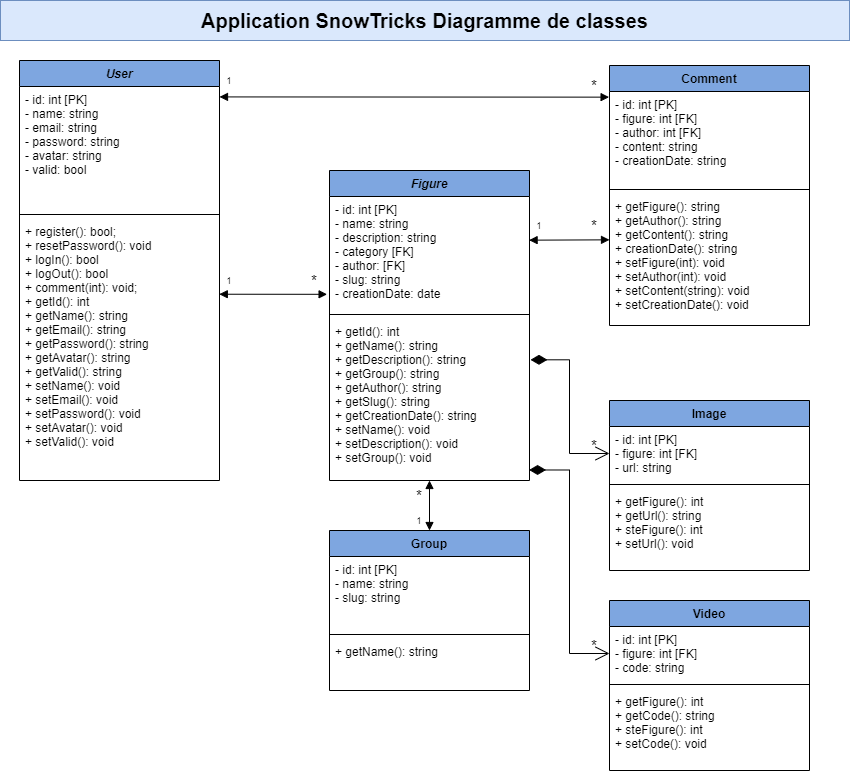

The diagram above was exported from draw.io. Its source (the exported page's mxGraphModel, read from the mxfile embedded in the PNG):
<mxGraphModel dx="1576" dy="1572" grid="1" gridSize="10" guides="1" tooltips="1" connect="1" arrows="1" fold="1" page="1" pageScale="1" pageWidth="1169" pageHeight="827" background="#ffffff" math="0" shadow="0">
  <root>
    <mxCell id="WIyWlLk6GJQsqaUBKTNV-0" />
    <mxCell id="WIyWlLk6GJQsqaUBKTNV-1" parent="WIyWlLk6GJQsqaUBKTNV-0" />
    <mxCell id="B-cW_H-7F7W4hRcBnGVq-12" value="Figure" style="swimlane;fontStyle=3;align=center;verticalAlign=top;childLayout=stackLayout;horizontal=1;startSize=26;horizontalStack=0;resizeParent=1;resizeParentMax=0;resizeLast=0;collapsible=1;marginBottom=0;fillColor=#7EA6E0;" parent="WIyWlLk6GJQsqaUBKTNV-1" vertex="1">
      <mxGeometry x="-840" y="-630" width="200" height="310" as="geometry" />
    </mxCell>
    <mxCell id="B-cW_H-7F7W4hRcBnGVq-13" value="- id: int [PK]&#10;- name: string&#10;- description: string&#10;- category [FK]&#10;- author: [FK]&#10;- slug: string&#10;- creationDate: date" style="text;strokeColor=none;fillColor=none;align=left;verticalAlign=top;spacingLeft=4;spacingRight=4;overflow=hidden;rotatable=0;points=[[0,0.5],[1,0.5]];portConstraint=eastwest;fontSize=12;" parent="B-cW_H-7F7W4hRcBnGVq-12" vertex="1">
      <mxGeometry y="26" width="200" height="114" as="geometry" />
    </mxCell>
    <mxCell id="B-cW_H-7F7W4hRcBnGVq-14" value="" style="line;strokeWidth=1;fillColor=none;align=left;verticalAlign=middle;spacingTop=-1;spacingLeft=3;spacingRight=3;rotatable=0;labelPosition=right;points=[];portConstraint=eastwest;" parent="B-cW_H-7F7W4hRcBnGVq-12" vertex="1">
      <mxGeometry y="140" width="200" height="8" as="geometry" />
    </mxCell>
    <mxCell id="B-cW_H-7F7W4hRcBnGVq-15" value="+ getId(): int&#10;+ getName(): string&#10;+ getDescription(): string&#10;+ getGroup(): string&#10;+ getAuthor(): string&#10;+ getSlug(): string&#10;+ getCreationDate(): string&#10;+ setName(): void&#10;+ setDescription(): void&#10;+ setGroup(): void" style="text;strokeColor=none;fillColor=none;align=left;verticalAlign=top;spacingLeft=4;spacingRight=4;overflow=hidden;rotatable=0;points=[[0,0.5],[1,0.5]];portConstraint=eastwest;" parent="B-cW_H-7F7W4hRcBnGVq-12" vertex="1">
      <mxGeometry y="148" width="200" height="162" as="geometry" />
    </mxCell>
    <mxCell id="B-cW_H-7F7W4hRcBnGVq-102" value="&lt;b&gt;&lt;font style=&quot;font-size: 20px;&quot;&gt;Application SnowTricks Diagramme de classes&lt;/font&gt;&lt;/b&gt;" style="text;html=1;align=center;verticalAlign=middle;whiteSpace=wrap;rounded=0;fillStyle=auto;fillColor=#dae8fc;strokeColor=#6c8ebf;" parent="WIyWlLk6GJQsqaUBKTNV-1" vertex="1">
      <mxGeometry x="-1169" y="-800" width="849" height="40" as="geometry" />
    </mxCell>
    <mxCell id="MTCPCZhycQX9ZZMTVj1y-0" value="Group" style="swimlane;fontStyle=1;align=center;verticalAlign=top;childLayout=stackLayout;horizontal=1;startSize=26;horizontalStack=0;resizeParent=1;resizeParentMax=0;resizeLast=0;collapsible=1;marginBottom=0;fillColor=#7EA6E0;" parent="WIyWlLk6GJQsqaUBKTNV-1" vertex="1">
      <mxGeometry x="-840" y="-270" width="200" height="160" as="geometry" />
    </mxCell>
    <mxCell id="MTCPCZhycQX9ZZMTVj1y-1" value="- id: int [PK]&#10;- name: string&#10;- slug: string" style="text;strokeColor=none;fillColor=none;align=left;verticalAlign=top;spacingLeft=4;spacingRight=4;overflow=hidden;rotatable=0;points=[[0,0.5],[1,0.5]];portConstraint=eastwest;fontSize=12;" parent="MTCPCZhycQX9ZZMTVj1y-0" vertex="1">
      <mxGeometry y="26" width="200" height="74" as="geometry" />
    </mxCell>
    <mxCell id="MTCPCZhycQX9ZZMTVj1y-2" value="" style="line;strokeWidth=1;fillColor=none;align=left;verticalAlign=middle;spacingTop=-1;spacingLeft=3;spacingRight=3;rotatable=0;labelPosition=right;points=[];portConstraint=eastwest;" parent="MTCPCZhycQX9ZZMTVj1y-0" vertex="1">
      <mxGeometry y="100" width="200" height="8" as="geometry" />
    </mxCell>
    <mxCell id="MTCPCZhycQX9ZZMTVj1y-3" value="+ getName(): string&#10;" style="text;strokeColor=none;fillColor=none;align=left;verticalAlign=top;spacingLeft=4;spacingRight=4;overflow=hidden;rotatable=0;points=[[0,0.5],[1,0.5]];portConstraint=eastwest;" parent="MTCPCZhycQX9ZZMTVj1y-0" vertex="1">
      <mxGeometry y="108" width="200" height="52" as="geometry" />
    </mxCell>
    <mxCell id="MTCPCZhycQX9ZZMTVj1y-8" value="Image" style="swimlane;fontStyle=1;align=center;verticalAlign=top;childLayout=stackLayout;horizontal=1;startSize=26;horizontalStack=0;resizeParent=1;resizeParentMax=0;resizeLast=0;collapsible=1;marginBottom=0;fillColor=#7EA6E0;" parent="WIyWlLk6GJQsqaUBKTNV-1" vertex="1">
      <mxGeometry x="-560" y="-400" width="200" height="170" as="geometry" />
    </mxCell>
    <mxCell id="MTCPCZhycQX9ZZMTVj1y-9" value="- id: int [PK]&#10;- figure: int [FK]&#10;- url: string" style="text;strokeColor=none;fillColor=none;align=left;verticalAlign=top;spacingLeft=4;spacingRight=4;overflow=hidden;rotatable=0;points=[[0,0.5],[1,0.5]];portConstraint=eastwest;fontSize=12;" parent="MTCPCZhycQX9ZZMTVj1y-8" vertex="1">
      <mxGeometry y="26" width="200" height="54" as="geometry" />
    </mxCell>
    <mxCell id="MTCPCZhycQX9ZZMTVj1y-10" value="" style="line;strokeWidth=1;fillColor=none;align=left;verticalAlign=middle;spacingTop=-1;spacingLeft=3;spacingRight=3;rotatable=0;labelPosition=right;points=[];portConstraint=eastwest;" parent="MTCPCZhycQX9ZZMTVj1y-8" vertex="1">
      <mxGeometry y="80" width="200" height="8" as="geometry" />
    </mxCell>
    <mxCell id="MTCPCZhycQX9ZZMTVj1y-11" value="+ getFigure(): int&#10;+ getUrl(): string&#10;+ steFigure(): int&#10;+ setUrl(): void&#10;" style="text;strokeColor=none;fillColor=none;align=left;verticalAlign=top;spacingLeft=4;spacingRight=4;overflow=hidden;rotatable=0;points=[[0,0.5],[1,0.5]];portConstraint=eastwest;" parent="MTCPCZhycQX9ZZMTVj1y-8" vertex="1">
      <mxGeometry y="88" width="200" height="82" as="geometry" />
    </mxCell>
    <mxCell id="MTCPCZhycQX9ZZMTVj1y-16" value="Comment" style="swimlane;fontStyle=1;align=center;verticalAlign=top;childLayout=stackLayout;horizontal=1;startSize=26;horizontalStack=0;resizeParent=1;resizeParentMax=0;resizeLast=0;collapsible=1;marginBottom=0;fillColor=#7EA6E0;" parent="WIyWlLk6GJQsqaUBKTNV-1" vertex="1">
      <mxGeometry x="-560" y="-735" width="200" height="260" as="geometry" />
    </mxCell>
    <mxCell id="MTCPCZhycQX9ZZMTVj1y-17" value="- id: int [PK]&#10;- figure: int [FK]&#10;- author: int [FK]&#10;- content: string&#10;- creationDate: string" style="text;strokeColor=none;fillColor=none;align=left;verticalAlign=top;spacingLeft=4;spacingRight=4;overflow=hidden;rotatable=0;points=[[0,0.5],[1,0.5]];portConstraint=eastwest;fontSize=12;" parent="MTCPCZhycQX9ZZMTVj1y-16" vertex="1">
      <mxGeometry y="26" width="200" height="94" as="geometry" />
    </mxCell>
    <mxCell id="MTCPCZhycQX9ZZMTVj1y-18" value="" style="line;strokeWidth=1;fillColor=none;align=left;verticalAlign=middle;spacingTop=-1;spacingLeft=3;spacingRight=3;rotatable=0;labelPosition=right;points=[];portConstraint=eastwest;" parent="MTCPCZhycQX9ZZMTVj1y-16" vertex="1">
      <mxGeometry y="120" width="200" height="8" as="geometry" />
    </mxCell>
    <mxCell id="MTCPCZhycQX9ZZMTVj1y-19" value="+ getFigure(): string&#10;+ getAuthor(): string&#10;+ getContent(): string&#10;+ creationDate(): string&#10;+ setFigure(int): void&#10;+ setAuthor(int): void&#10;+ setContent(string): void&#10;+ setCreationDate(): void&#10;" style="text;strokeColor=none;fillColor=none;align=left;verticalAlign=top;spacingLeft=4;spacingRight=4;overflow=hidden;rotatable=0;points=[[0,0.5],[1,0.5]];portConstraint=eastwest;" parent="MTCPCZhycQX9ZZMTVj1y-16" vertex="1">
      <mxGeometry y="128" width="200" height="132" as="geometry" />
    </mxCell>
    <mxCell id="iR_KLaq83nRgRH_l_tb1-4" value="User" style="swimlane;fontStyle=3;align=center;verticalAlign=top;childLayout=stackLayout;horizontal=1;startSize=26;horizontalStack=0;resizeParent=1;resizeParentMax=0;resizeLast=0;collapsible=1;marginBottom=0;fillColor=#7EA6E0;" parent="WIyWlLk6GJQsqaUBKTNV-1" vertex="1">
      <mxGeometry x="-1150" y="-740" width="200" height="420" as="geometry" />
    </mxCell>
    <mxCell id="iR_KLaq83nRgRH_l_tb1-5" value="- id: int [PK]&#10;- name: string&#10;- email: string&#10;- password: string&#10;- avatar: string&#10;- valid: bool" style="text;strokeColor=none;fillColor=none;align=left;verticalAlign=top;spacingLeft=4;spacingRight=4;overflow=hidden;rotatable=0;points=[[0,0.5],[1,0.5]];portConstraint=eastwest;fontSize=12;" parent="iR_KLaq83nRgRH_l_tb1-4" vertex="1">
      <mxGeometry y="26" width="200" height="124" as="geometry" />
    </mxCell>
    <mxCell id="iR_KLaq83nRgRH_l_tb1-6" value="" style="line;strokeWidth=1;fillColor=none;align=left;verticalAlign=middle;spacingTop=-1;spacingLeft=3;spacingRight=3;rotatable=0;labelPosition=right;points=[];portConstraint=eastwest;" parent="iR_KLaq83nRgRH_l_tb1-4" vertex="1">
      <mxGeometry y="150" width="200" height="8" as="geometry" />
    </mxCell>
    <mxCell id="iR_KLaq83nRgRH_l_tb1-7" value="+ register(): bool;&#10;+ resetPassword(): void&#10;+ logIn(): bool&#10;+ logOut(): bool&#10;+ comment(int): void;&#10;+ getId(): int&#10;+ getName(): string&#10;+ getEmail(): string&#10;+ getPassword(): string&#10;+ getAvatar(): string&#10;+ getValid(): string&#10;+ setName(): void&#10;+ setEmail(): void&#10;+ setPassword(): void&#10;+ setAvatar(): void&#10;+ setValid(): void" style="text;strokeColor=none;fillColor=none;align=left;verticalAlign=top;spacingLeft=4;spacingRight=4;overflow=hidden;rotatable=0;points=[[0,0.5],[1,0.5]];portConstraint=eastwest;" parent="iR_KLaq83nRgRH_l_tb1-4" vertex="1">
      <mxGeometry y="158" width="200" height="262" as="geometry" />
    </mxCell>
    <mxCell id="iR_KLaq83nRgRH_l_tb1-16" value="" style="endArrow=block;startArrow=block;endFill=1;startFill=1;html=1;rounded=0;entryX=0.5;entryY=0;entryDx=0;entryDy=0;" parent="WIyWlLk6GJQsqaUBKTNV-1" target="MTCPCZhycQX9ZZMTVj1y-0" edge="1">
      <mxGeometry width="160" relative="1" as="geometry">
        <mxPoint x="-740" y="-320" as="sourcePoint" />
        <mxPoint x="-560" y="-340" as="targetPoint" />
      </mxGeometry>
    </mxCell>
    <mxCell id="fe1IM4s83fSkBNiNlL4g-4" value="" style="endArrow=block;startArrow=block;endFill=1;startFill=1;html=1;rounded=0;entryX=-0.002;entryY=0.06;entryDx=0;entryDy=0;exitX=1;exitY=0.084;exitDx=0;exitDy=0;exitPerimeter=0;entryPerimeter=0;" parent="WIyWlLk6GJQsqaUBKTNV-1" source="iR_KLaq83nRgRH_l_tb1-5" target="MTCPCZhycQX9ZZMTVj1y-17" edge="1">
      <mxGeometry width="160" relative="1" as="geometry">
        <mxPoint x="-730" y="-310" as="sourcePoint" />
        <mxPoint x="-730" y="-260" as="targetPoint" />
      </mxGeometry>
    </mxCell>
    <mxCell id="fe1IM4s83fSkBNiNlL4g-7" value="&lt;font style=&quot;font-size: 9px;&quot;&gt;1&lt;/font&gt;" style="text;html=1;strokeColor=none;fillColor=none;align=center;verticalAlign=middle;whiteSpace=wrap;rounded=0;fontSize=12;" parent="WIyWlLk6GJQsqaUBKTNV-1" vertex="1">
      <mxGeometry x="-950" y="-730" width="20" height="20" as="geometry" />
    </mxCell>
    <mxCell id="fe1IM4s83fSkBNiNlL4g-8" value="*" style="text;html=1;strokeColor=none;fillColor=none;align=center;verticalAlign=middle;whiteSpace=wrap;rounded=0;fontSize=15;" parent="WIyWlLk6GJQsqaUBKTNV-1" vertex="1">
      <mxGeometry x="-580" y="-720" width="10" height="10" as="geometry" />
    </mxCell>
    <mxCell id="fe1IM4s83fSkBNiNlL4g-9" value="&lt;font style=&quot;font-size: 9px;&quot;&gt;1&lt;/font&gt;" style="text;html=1;strokeColor=none;fillColor=none;align=center;verticalAlign=middle;whiteSpace=wrap;rounded=0;fontSize=12;" parent="WIyWlLk6GJQsqaUBKTNV-1" vertex="1">
      <mxGeometry x="-760" y="-290" width="20" height="20" as="geometry" />
    </mxCell>
    <mxCell id="fe1IM4s83fSkBNiNlL4g-10" value="*" style="text;html=1;strokeColor=none;fillColor=none;align=center;verticalAlign=middle;whiteSpace=wrap;rounded=0;fontSize=15;" parent="WIyWlLk6GJQsqaUBKTNV-1" vertex="1">
      <mxGeometry x="-755" y="-310" width="10" height="10" as="geometry" />
    </mxCell>
    <mxCell id="zF4Vrd33HKmd4DuB2MFN-0" value="Video" style="swimlane;fontStyle=1;align=center;verticalAlign=top;childLayout=stackLayout;horizontal=1;startSize=26;horizontalStack=0;resizeParent=1;resizeParentMax=0;resizeLast=0;collapsible=1;marginBottom=0;fillColor=#7EA6E0;" parent="WIyWlLk6GJQsqaUBKTNV-1" vertex="1">
      <mxGeometry x="-560" y="-200" width="200" height="170" as="geometry" />
    </mxCell>
    <mxCell id="zF4Vrd33HKmd4DuB2MFN-1" value="- id: int [PK]&#10;- figure: int [FK]&#10;- code: string" style="text;strokeColor=none;fillColor=none;align=left;verticalAlign=top;spacingLeft=4;spacingRight=4;overflow=hidden;rotatable=0;points=[[0,0.5],[1,0.5]];portConstraint=eastwest;fontSize=12;" parent="zF4Vrd33HKmd4DuB2MFN-0" vertex="1">
      <mxGeometry y="26" width="200" height="54" as="geometry" />
    </mxCell>
    <mxCell id="zF4Vrd33HKmd4DuB2MFN-2" value="" style="line;strokeWidth=1;fillColor=none;align=left;verticalAlign=middle;spacingTop=-1;spacingLeft=3;spacingRight=3;rotatable=0;labelPosition=right;points=[];portConstraint=eastwest;" parent="zF4Vrd33HKmd4DuB2MFN-0" vertex="1">
      <mxGeometry y="80" width="200" height="8" as="geometry" />
    </mxCell>
    <mxCell id="zF4Vrd33HKmd4DuB2MFN-3" value="+ getFigure(): int&#10;+ getCode(): string&#10;+ steFigure(): int&#10;+ setCode(): void&#10;" style="text;strokeColor=none;fillColor=none;align=left;verticalAlign=top;spacingLeft=4;spacingRight=4;overflow=hidden;rotatable=0;points=[[0,0.5],[1,0.5]];portConstraint=eastwest;" parent="zF4Vrd33HKmd4DuB2MFN-0" vertex="1">
      <mxGeometry y="88" width="200" height="82" as="geometry" />
    </mxCell>
    <mxCell id="zF4Vrd33HKmd4DuB2MFN-4" value="" style="endArrow=block;startArrow=block;endFill=1;startFill=1;html=1;rounded=0;entryX=-0.012;entryY=0.858;entryDx=0;entryDy=0;entryPerimeter=0;exitX=0.999;exitY=0.289;exitDx=0;exitDy=0;exitPerimeter=0;" parent="WIyWlLk6GJQsqaUBKTNV-1" source="iR_KLaq83nRgRH_l_tb1-7" target="B-cW_H-7F7W4hRcBnGVq-13" edge="1">
      <mxGeometry width="160" relative="1" as="geometry">
        <mxPoint x="-940" y="-693.584" as="sourcePoint" />
        <mxPoint x="-550.3999999999996" y="-693.36" as="targetPoint" />
      </mxGeometry>
    </mxCell>
    <mxCell id="zF4Vrd33HKmd4DuB2MFN-5" value="&lt;font style=&quot;font-size: 9px;&quot;&gt;1&lt;/font&gt;" style="text;html=1;strokeColor=none;fillColor=none;align=center;verticalAlign=middle;whiteSpace=wrap;rounded=0;fontSize=12;" parent="WIyWlLk6GJQsqaUBKTNV-1" vertex="1">
      <mxGeometry x="-950" y="-530" width="20" height="20" as="geometry" />
    </mxCell>
    <mxCell id="zF4Vrd33HKmd4DuB2MFN-6" value="*" style="text;html=1;strokeColor=none;fillColor=none;align=center;verticalAlign=middle;whiteSpace=wrap;rounded=0;fontSize=15;" parent="WIyWlLk6GJQsqaUBKTNV-1" vertex="1">
      <mxGeometry x="-860" y="-525" width="10" height="10" as="geometry" />
    </mxCell>
    <mxCell id="zF4Vrd33HKmd4DuB2MFN-8" value="" style="endArrow=open;html=1;endSize=12;startArrow=diamondThin;startSize=14;startFill=1;edgeStyle=orthogonalEdgeStyle;align=left;verticalAlign=bottom;rounded=0;fontColor=#7EA6E0;exitX=1.005;exitY=0.255;exitDx=0;exitDy=0;exitPerimeter=0;entryX=0;entryY=0.5;entryDx=0;entryDy=0;" parent="WIyWlLk6GJQsqaUBKTNV-1" source="B-cW_H-7F7W4hRcBnGVq-15" target="MTCPCZhycQX9ZZMTVj1y-9" edge="1">
      <mxGeometry x="-1" y="3" relative="1" as="geometry">
        <mxPoint x="-670" y="-390" as="sourcePoint" />
        <mxPoint x="-510" y="-390" as="targetPoint" />
      </mxGeometry>
    </mxCell>
    <mxCell id="zF4Vrd33HKmd4DuB2MFN-10" value="*" style="text;html=1;strokeColor=none;fillColor=none;align=center;verticalAlign=middle;whiteSpace=wrap;rounded=0;fontSize=15;" parent="WIyWlLk6GJQsqaUBKTNV-1" vertex="1">
      <mxGeometry x="-580" y="-360" width="10" height="10" as="geometry" />
    </mxCell>
    <mxCell id="zF4Vrd33HKmd4DuB2MFN-11" value="" style="endArrow=open;html=1;endSize=12;startArrow=diamondThin;startSize=14;startFill=1;edgeStyle=orthogonalEdgeStyle;align=left;verticalAlign=bottom;rounded=0;fontColor=#7EA6E0;exitX=0.998;exitY=0.935;exitDx=0;exitDy=0;exitPerimeter=0;entryX=0;entryY=0.5;entryDx=0;entryDy=0;" parent="WIyWlLk6GJQsqaUBKTNV-1" source="B-cW_H-7F7W4hRcBnGVq-15" target="zF4Vrd33HKmd4DuB2MFN-1" edge="1">
      <mxGeometry x="-1" y="3" relative="1" as="geometry">
        <mxPoint x="-690" y="-350" as="sourcePoint" />
        <mxPoint x="-530" y="-350" as="targetPoint" />
      </mxGeometry>
    </mxCell>
    <mxCell id="zF4Vrd33HKmd4DuB2MFN-12" value="*" style="text;html=1;strokeColor=none;fillColor=none;align=center;verticalAlign=middle;whiteSpace=wrap;rounded=0;fontSize=15;" parent="WIyWlLk6GJQsqaUBKTNV-1" vertex="1">
      <mxGeometry x="-580" y="-160" width="10" height="10" as="geometry" />
    </mxCell>
    <mxCell id="WGiMAxafNS1IEy7evC3Y-0" value="" style="endArrow=block;startArrow=block;endFill=1;startFill=1;html=1;rounded=0;entryX=0;entryY=0.351;entryDx=0;entryDy=0;exitX=0.998;exitY=0.383;exitDx=0;exitDy=0;exitPerimeter=0;entryPerimeter=0;" parent="WIyWlLk6GJQsqaUBKTNV-1" source="B-cW_H-7F7W4hRcBnGVq-13" target="MTCPCZhycQX9ZZMTVj1y-19" edge="1">
      <mxGeometry width="160" relative="1" as="geometry">
        <mxPoint x="-940" y="-693.584" as="sourcePoint" />
        <mxPoint x="-550.4000000000001" y="-693.36" as="targetPoint" />
      </mxGeometry>
    </mxCell>
    <mxCell id="WGiMAxafNS1IEy7evC3Y-1" value="*" style="text;html=1;strokeColor=none;fillColor=none;align=center;verticalAlign=middle;whiteSpace=wrap;rounded=0;fontSize=15;" parent="WIyWlLk6GJQsqaUBKTNV-1" vertex="1">
      <mxGeometry x="-580" y="-580" width="10" height="10" as="geometry" />
    </mxCell>
    <mxCell id="WGiMAxafNS1IEy7evC3Y-2" value="&lt;font style=&quot;font-size: 9px;&quot;&gt;1&lt;/font&gt;" style="text;html=1;strokeColor=none;fillColor=none;align=center;verticalAlign=middle;whiteSpace=wrap;rounded=0;fontSize=12;" parent="WIyWlLk6GJQsqaUBKTNV-1" vertex="1">
      <mxGeometry x="-640" y="-585" width="20" height="20" as="geometry" />
    </mxCell>
  </root>
</mxGraphModel>